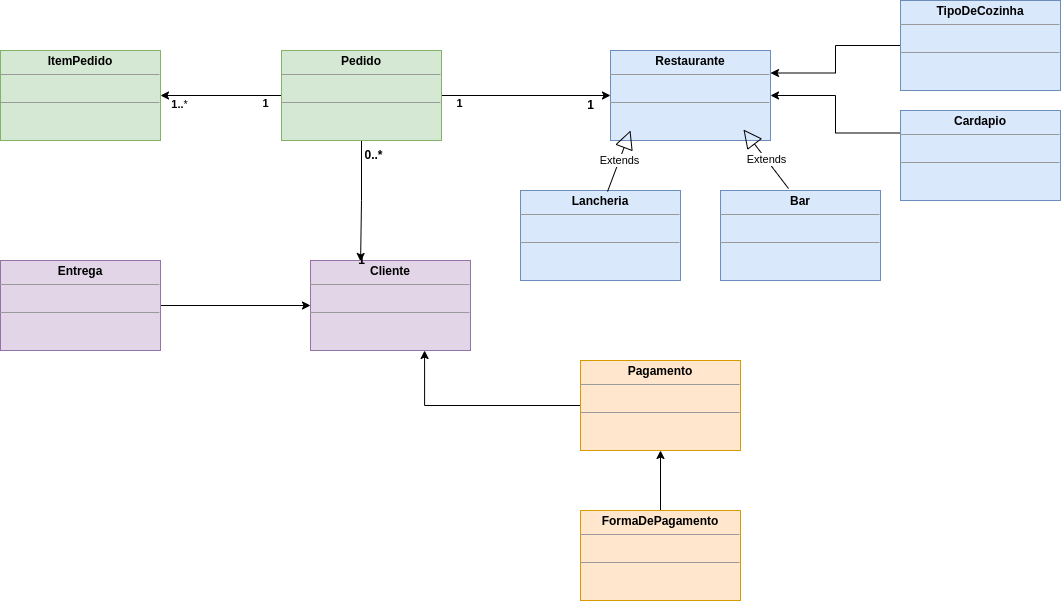

The diagram above was exported from draw.io. Its source (the exported page's mxGraphModel, read from the mxfile embedded in the PNG):
<mxGraphModel dx="2200" dy="878" grid="1" gridSize="10" guides="1" tooltips="1" connect="1" arrows="1" fold="1" page="1" pageScale="1" pageWidth="850" pageHeight="1100" math="0" shadow="0">
  <root>
    <mxCell id="0" />
    <mxCell id="1" parent="0" />
    <mxCell id="3jk2Hi8UTLiNjK3iPDls-4" value="&lt;p style=&quot;margin:0px;margin-top:4px;text-align:center;&quot;&gt;&lt;b&gt;Restaurante&lt;/b&gt;&lt;/p&gt;&lt;hr size=&quot;1&quot;&gt;&lt;p style=&quot;margin:0px;margin-left:4px;&quot;&gt;&lt;br&gt;&lt;/p&gt;&lt;hr size=&quot;1&quot;&gt;&lt;p style=&quot;margin:0px;margin-left:4px;&quot;&gt;&lt;br&gt;&lt;/p&gt;" style="verticalAlign=top;align=left;overflow=fill;fontSize=12;fontFamily=Helvetica;html=1;fillColor=#dae8fc;strokeColor=#6c8ebf;" vertex="1" parent="1">
      <mxGeometry x="550" y="60" width="160" height="90" as="geometry" />
    </mxCell>
    <mxCell id="3jk2Hi8UTLiNjK3iPDls-67" style="edgeStyle=orthogonalEdgeStyle;rounded=0;orthogonalLoop=1;jettySize=auto;html=1;entryX=1;entryY=0.25;entryDx=0;entryDy=0;" edge="1" parent="1" source="3jk2Hi8UTLiNjK3iPDls-18" target="3jk2Hi8UTLiNjK3iPDls-4">
      <mxGeometry relative="1" as="geometry">
        <mxPoint x="720" y="85" as="targetPoint" />
      </mxGeometry>
    </mxCell>
    <mxCell id="3jk2Hi8UTLiNjK3iPDls-18" value="&lt;p style=&quot;margin:0px;margin-top:4px;text-align:center;&quot;&gt;&lt;b&gt;TipoDeCozinha&lt;/b&gt;&lt;/p&gt;&lt;hr size=&quot;1&quot;&gt;&lt;p style=&quot;margin:0px;margin-left:4px;&quot;&gt;&lt;br&gt;&lt;/p&gt;&lt;hr size=&quot;1&quot;&gt;&lt;p style=&quot;margin:0px;margin-left:4px;&quot;&gt;&lt;br&gt;&lt;/p&gt;" style="verticalAlign=top;align=left;overflow=fill;fontSize=12;fontFamily=Helvetica;html=1;fillColor=#dae8fc;strokeColor=#6c8ebf;" vertex="1" parent="1">
      <mxGeometry x="840" y="10" width="160" height="90" as="geometry" />
    </mxCell>
    <mxCell id="3jk2Hi8UTLiNjK3iPDls-49" style="edgeStyle=orthogonalEdgeStyle;rounded=0;orthogonalLoop=1;jettySize=auto;html=1;entryX=0;entryY=0.5;entryDx=0;entryDy=0;" edge="1" parent="1" source="3jk2Hi8UTLiNjK3iPDls-19" target="3jk2Hi8UTLiNjK3iPDls-21">
      <mxGeometry relative="1" as="geometry" />
    </mxCell>
    <mxCell id="3jk2Hi8UTLiNjK3iPDls-19" value="&lt;p style=&quot;margin:0px;margin-top:4px;text-align:center;&quot;&gt;&lt;b&gt;Entrega&lt;/b&gt;&lt;/p&gt;&lt;hr size=&quot;1&quot;&gt;&lt;p style=&quot;margin:0px;margin-left:4px;&quot;&gt;&lt;br&gt;&lt;/p&gt;&lt;hr size=&quot;1&quot;&gt;&lt;p style=&quot;margin:0px;margin-left:4px;&quot;&gt;&lt;br&gt;&lt;/p&gt;" style="verticalAlign=top;align=left;overflow=fill;fontSize=12;fontFamily=Helvetica;html=1;fillColor=#e1d5e7;strokeColor=#9673a6;" vertex="1" parent="1">
      <mxGeometry x="-60" y="270" width="160" height="90" as="geometry" />
    </mxCell>
    <mxCell id="3jk2Hi8UTLiNjK3iPDls-58" style="edgeStyle=orthogonalEdgeStyle;rounded=0;orthogonalLoop=1;jettySize=auto;html=1;exitX=1;exitY=0.5;exitDx=0;exitDy=0;entryX=0;entryY=0.5;entryDx=0;entryDy=0;" edge="1" parent="1" source="3jk2Hi8UTLiNjK3iPDls-20" target="3jk2Hi8UTLiNjK3iPDls-4">
      <mxGeometry relative="1" as="geometry" />
    </mxCell>
    <mxCell id="3jk2Hi8UTLiNjK3iPDls-61" value="&lt;b&gt;1&lt;/b&gt;" style="edgeLabel;html=1;align=center;verticalAlign=middle;resizable=0;points=[];" vertex="1" connectable="0" parent="3jk2Hi8UTLiNjK3iPDls-58">
      <mxGeometry x="-0.8" y="-2" relative="1" as="geometry">
        <mxPoint y="5" as="offset" />
      </mxGeometry>
    </mxCell>
    <mxCell id="3jk2Hi8UTLiNjK3iPDls-62" style="edgeStyle=orthogonalEdgeStyle;rounded=0;orthogonalLoop=1;jettySize=auto;html=1;exitX=0.5;exitY=1;exitDx=0;exitDy=0;entryX=0.313;entryY=0.011;entryDx=0;entryDy=0;entryPerimeter=0;" edge="1" parent="1" source="3jk2Hi8UTLiNjK3iPDls-20" target="3jk2Hi8UTLiNjK3iPDls-21">
      <mxGeometry relative="1" as="geometry" />
    </mxCell>
    <mxCell id="3jk2Hi8UTLiNjK3iPDls-70" style="edgeStyle=orthogonalEdgeStyle;rounded=0;orthogonalLoop=1;jettySize=auto;html=1;entryX=1;entryY=0.5;entryDx=0;entryDy=0;" edge="1" parent="1" source="3jk2Hi8UTLiNjK3iPDls-20" target="3jk2Hi8UTLiNjK3iPDls-25">
      <mxGeometry relative="1" as="geometry" />
    </mxCell>
    <mxCell id="3jk2Hi8UTLiNjK3iPDls-71" value="1" style="edgeLabel;html=1;align=center;verticalAlign=middle;resizable=0;points=[];fontStyle=1" vertex="1" connectable="0" parent="3jk2Hi8UTLiNjK3iPDls-70">
      <mxGeometry x="-0.72" y="3" relative="1" as="geometry">
        <mxPoint y="4" as="offset" />
      </mxGeometry>
    </mxCell>
    <mxCell id="3jk2Hi8UTLiNjK3iPDls-72" value="&lt;b&gt;1..&lt;/b&gt;*" style="edgeLabel;html=1;align=center;verticalAlign=middle;resizable=0;points=[];" vertex="1" connectable="0" parent="3jk2Hi8UTLiNjK3iPDls-70">
      <mxGeometry x="0.7" y="3" relative="1" as="geometry">
        <mxPoint y="5" as="offset" />
      </mxGeometry>
    </mxCell>
    <mxCell id="3jk2Hi8UTLiNjK3iPDls-20" value="&lt;p style=&quot;margin:0px;margin-top:4px;text-align:center;&quot;&gt;&lt;b&gt;Pedido&lt;/b&gt;&lt;/p&gt;&lt;hr size=&quot;1&quot;&gt;&lt;p style=&quot;margin:0px;margin-left:4px;&quot;&gt;&lt;br&gt;&lt;/p&gt;&lt;hr size=&quot;1&quot;&gt;&lt;p style=&quot;margin:0px;margin-left:4px;&quot;&gt;&lt;br&gt;&lt;/p&gt;" style="verticalAlign=top;align=left;overflow=fill;fontSize=12;fontFamily=Helvetica;html=1;fillColor=#d5e8d4;strokeColor=#82b366;" vertex="1" parent="1">
      <mxGeometry x="221" y="60" width="160" height="90" as="geometry" />
    </mxCell>
    <mxCell id="3jk2Hi8UTLiNjK3iPDls-21" value="&lt;p style=&quot;margin:0px;margin-top:4px;text-align:center;&quot;&gt;&lt;b&gt;Cliente&lt;/b&gt;&lt;/p&gt;&lt;hr size=&quot;1&quot;&gt;&lt;p style=&quot;margin:0px;margin-left:4px;&quot;&gt;&lt;br&gt;&lt;/p&gt;&lt;hr size=&quot;1&quot;&gt;&lt;p style=&quot;margin:0px;margin-left:4px;&quot;&gt;&lt;br&gt;&lt;/p&gt;" style="verticalAlign=top;align=left;overflow=fill;fontSize=12;fontFamily=Helvetica;html=1;fillColor=#e1d5e7;strokeColor=#9673a6;" vertex="1" parent="1">
      <mxGeometry x="250" y="270" width="160" height="90" as="geometry" />
    </mxCell>
    <mxCell id="3jk2Hi8UTLiNjK3iPDls-69" style="edgeStyle=orthogonalEdgeStyle;rounded=0;orthogonalLoop=1;jettySize=auto;html=1;exitX=0;exitY=0.5;exitDx=0;exitDy=0;entryX=0.713;entryY=1;entryDx=0;entryDy=0;entryPerimeter=0;" edge="1" parent="1" source="3jk2Hi8UTLiNjK3iPDls-22" target="3jk2Hi8UTLiNjK3iPDls-21">
      <mxGeometry relative="1" as="geometry" />
    </mxCell>
    <mxCell id="3jk2Hi8UTLiNjK3iPDls-22" value="&lt;p style=&quot;margin:0px;margin-top:4px;text-align:center;&quot;&gt;&lt;b&gt;Pagamento&lt;/b&gt;&lt;/p&gt;&lt;hr size=&quot;1&quot;&gt;&lt;p style=&quot;margin:0px;margin-left:4px;&quot;&gt;&lt;br&gt;&lt;/p&gt;&lt;hr size=&quot;1&quot;&gt;&lt;p style=&quot;margin:0px;margin-left:4px;&quot;&gt;&lt;br&gt;&lt;/p&gt;" style="verticalAlign=top;align=left;overflow=fill;fontSize=12;fontFamily=Helvetica;html=1;fillColor=#ffe6cc;strokeColor=#d79b00;" vertex="1" parent="1">
      <mxGeometry x="520" y="370" width="160" height="90" as="geometry" />
    </mxCell>
    <mxCell id="3jk2Hi8UTLiNjK3iPDls-50" style="edgeStyle=orthogonalEdgeStyle;rounded=0;orthogonalLoop=1;jettySize=auto;html=1;entryX=0.5;entryY=1;entryDx=0;entryDy=0;" edge="1" parent="1" source="3jk2Hi8UTLiNjK3iPDls-23" target="3jk2Hi8UTLiNjK3iPDls-22">
      <mxGeometry relative="1" as="geometry">
        <mxPoint x="600" y="470" as="targetPoint" />
      </mxGeometry>
    </mxCell>
    <mxCell id="3jk2Hi8UTLiNjK3iPDls-23" value="&lt;p style=&quot;margin:0px;margin-top:4px;text-align:center;&quot;&gt;&lt;b&gt;FormaDePagamento&lt;/b&gt;&lt;/p&gt;&lt;hr size=&quot;1&quot;&gt;&lt;p style=&quot;margin:0px;margin-left:4px;&quot;&gt;&lt;br&gt;&lt;/p&gt;&lt;hr size=&quot;1&quot;&gt;&lt;p style=&quot;margin:0px;margin-left:4px;&quot;&gt;&lt;br&gt;&lt;/p&gt;" style="verticalAlign=top;align=left;overflow=fill;fontSize=12;fontFamily=Helvetica;html=1;fillColor=#ffe6cc;strokeColor=#d79b00;" vertex="1" parent="1">
      <mxGeometry x="520" y="520" width="160" height="90" as="geometry" />
    </mxCell>
    <mxCell id="3jk2Hi8UTLiNjK3iPDls-25" value="&lt;p style=&quot;margin:0px;margin-top:4px;text-align:center;&quot;&gt;&lt;b&gt;ItemPedido&lt;/b&gt;&lt;/p&gt;&lt;hr size=&quot;1&quot;&gt;&lt;p style=&quot;margin:0px;margin-left:4px;&quot;&gt;&lt;br&gt;&lt;/p&gt;&lt;hr size=&quot;1&quot;&gt;&lt;p style=&quot;margin:0px;margin-left:4px;&quot;&gt;&lt;br&gt;&lt;/p&gt;" style="verticalAlign=top;align=left;overflow=fill;fontSize=12;fontFamily=Helvetica;html=1;fillColor=#d5e8d4;strokeColor=#82b366;" vertex="1" parent="1">
      <mxGeometry x="-60" y="60" width="160" height="90" as="geometry" />
    </mxCell>
    <mxCell id="3jk2Hi8UTLiNjK3iPDls-68" style="edgeStyle=orthogonalEdgeStyle;rounded=0;orthogonalLoop=1;jettySize=auto;html=1;exitX=0;exitY=0.25;exitDx=0;exitDy=0;entryX=1;entryY=0.5;entryDx=0;entryDy=0;" edge="1" parent="1" source="3jk2Hi8UTLiNjK3iPDls-29" target="3jk2Hi8UTLiNjK3iPDls-4">
      <mxGeometry relative="1" as="geometry" />
    </mxCell>
    <mxCell id="3jk2Hi8UTLiNjK3iPDls-29" value="&lt;p style=&quot;margin:0px;margin-top:4px;text-align:center;&quot;&gt;&lt;b&gt;Cardapio&lt;/b&gt;&lt;/p&gt;&lt;hr size=&quot;1&quot;&gt;&lt;p style=&quot;margin:0px;margin-left:4px;&quot;&gt;&lt;br&gt;&lt;/p&gt;&lt;hr size=&quot;1&quot;&gt;&lt;p style=&quot;margin:0px;margin-left:4px;&quot;&gt;&lt;br&gt;&lt;/p&gt;" style="verticalAlign=top;align=left;overflow=fill;fontSize=12;fontFamily=Helvetica;html=1;fillColor=#dae8fc;strokeColor=#6c8ebf;" vertex="1" parent="1">
      <mxGeometry x="840" y="120" width="160" height="90" as="geometry" />
    </mxCell>
    <mxCell id="3jk2Hi8UTLiNjK3iPDls-30" value="&lt;p style=&quot;margin:0px;margin-top:4px;text-align:center;&quot;&gt;&lt;b&gt;Lancheria&lt;/b&gt;&lt;/p&gt;&lt;hr size=&quot;1&quot;&gt;&lt;p style=&quot;margin:0px;margin-left:4px;&quot;&gt;&lt;br&gt;&lt;/p&gt;&lt;hr size=&quot;1&quot;&gt;&lt;p style=&quot;margin:0px;margin-left:4px;&quot;&gt;&lt;br&gt;&lt;/p&gt;" style="verticalAlign=top;align=left;overflow=fill;fontSize=12;fontFamily=Helvetica;html=1;fillColor=#dae8fc;strokeColor=#6c8ebf;" vertex="1" parent="1">
      <mxGeometry x="460" y="200" width="160" height="90" as="geometry" />
    </mxCell>
    <mxCell id="3jk2Hi8UTLiNjK3iPDls-31" value="&lt;p style=&quot;margin:0px;margin-top:4px;text-align:center;&quot;&gt;&lt;b&gt;Bar&lt;/b&gt;&lt;/p&gt;&lt;hr size=&quot;1&quot;&gt;&lt;p style=&quot;margin:0px;margin-left:4px;&quot;&gt;&lt;br&gt;&lt;/p&gt;&lt;hr size=&quot;1&quot;&gt;&lt;p style=&quot;margin:0px;margin-left:4px;&quot;&gt;&lt;br&gt;&lt;/p&gt;" style="verticalAlign=top;align=left;overflow=fill;fontSize=12;fontFamily=Helvetica;html=1;fillColor=#dae8fc;strokeColor=#6c8ebf;" vertex="1" parent="1">
      <mxGeometry x="660" y="200" width="160" height="90" as="geometry" />
    </mxCell>
    <mxCell id="3jk2Hi8UTLiNjK3iPDls-35" value="Extends" style="endArrow=block;endSize=16;endFill=0;html=1;rounded=0;exitX=0.544;exitY=0.011;exitDx=0;exitDy=0;exitPerimeter=0;" edge="1" parent="1" source="3jk2Hi8UTLiNjK3iPDls-30">
      <mxGeometry width="160" relative="1" as="geometry">
        <mxPoint x="410" y="140" as="sourcePoint" />
        <mxPoint x="570" y="140" as="targetPoint" />
        <Array as="points">
          <mxPoint x="570" y="140" />
        </Array>
      </mxGeometry>
    </mxCell>
    <mxCell id="3jk2Hi8UTLiNjK3iPDls-37" value="Extends" style="endArrow=block;endSize=16;endFill=0;html=1;rounded=0;exitX=0.425;exitY=-0.022;exitDx=0;exitDy=0;exitPerimeter=0;" edge="1" parent="1" source="3jk2Hi8UTLiNjK3iPDls-31">
      <mxGeometry width="160" relative="1" as="geometry">
        <mxPoint x="660" y="200" as="sourcePoint" />
        <mxPoint x="682.96" y="139.01" as="targetPoint" />
        <Array as="points">
          <mxPoint x="682.96" y="139.01" />
        </Array>
      </mxGeometry>
    </mxCell>
    <mxCell id="3jk2Hi8UTLiNjK3iPDls-63" value="&lt;b&gt;0..*&lt;/b&gt;" style="text;html=1;align=center;verticalAlign=middle;resizable=0;points=[];autosize=1;strokeColor=none;fillColor=none;" vertex="1" parent="1">
      <mxGeometry x="293" y="150" width="40" height="30" as="geometry" />
    </mxCell>
    <mxCell id="3jk2Hi8UTLiNjK3iPDls-64" value="&lt;b&gt;1&lt;/b&gt;" style="text;html=1;align=center;verticalAlign=middle;resizable=0;points=[];autosize=1;strokeColor=none;fillColor=none;" vertex="1" parent="1">
      <mxGeometry x="286" y="255" width="30" height="30" as="geometry" />
    </mxCell>
    <mxCell id="3jk2Hi8UTLiNjK3iPDls-65" value="&lt;b&gt;1&lt;/b&gt;" style="text;html=1;align=center;verticalAlign=middle;resizable=0;points=[];autosize=1;strokeColor=none;fillColor=none;" vertex="1" parent="1">
      <mxGeometry x="515" y="100" width="30" height="30" as="geometry" />
    </mxCell>
  </root>
</mxGraphModel>